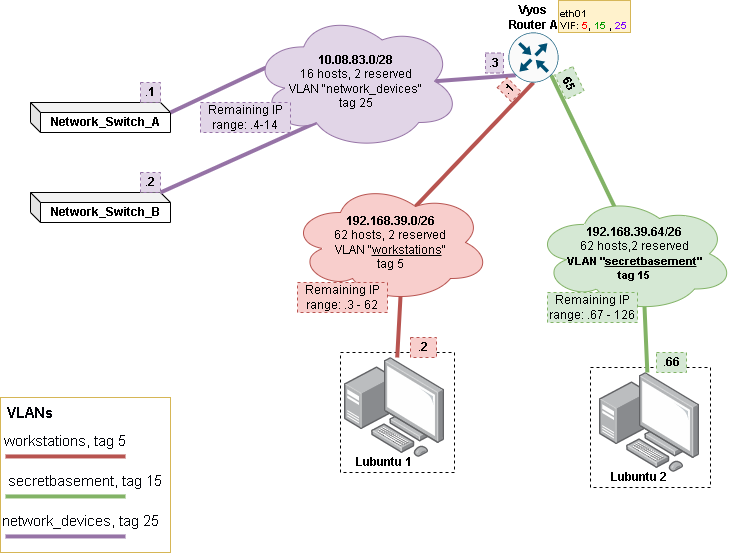

The diagram above was exported from draw.io. Its source (the exported page's mxGraphModel, read from the mxfile embedded in the PNG):
<mxGraphModel dx="1434" dy="844" grid="1" gridSize="10" guides="1" tooltips="1" connect="1" arrows="1" fold="1" page="1" pageScale="2" pageWidth="827" pageHeight="1169" math="0" shadow="0">
  <root>
    <mxCell id="0" />
    <mxCell id="1" parent="0" />
    <mxCell id="RKF8hU4bh8IdU2Sd-XTv-1" value="" style="rounded=0;whiteSpace=wrap;html=1;labelBorderColor=none;fillStyle=auto;strokeColor=#d6b656;fontSize=15;fillColor=none;" parent="1" vertex="1">
      <mxGeometry x="280" y="545" width="170" height="155" as="geometry" />
    </mxCell>
    <mxCell id="RKF8hU4bh8IdU2Sd-XTv-2" value="" style="rounded=0;whiteSpace=wrap;html=1;textOpacity=0;fillColor=none;dashed=1;" parent="1" vertex="1">
      <mxGeometry x="870" y="515" width="120" height="120" as="geometry" />
    </mxCell>
    <mxCell id="RKF8hU4bh8IdU2Sd-XTv-3" value="" style="rounded=0;whiteSpace=wrap;html=1;textOpacity=0;fillColor=none;dashed=1;" parent="1" vertex="1">
      <mxGeometry x="620" y="500" width="114" height="120" as="geometry" />
    </mxCell>
    <mxCell id="RKF8hU4bh8IdU2Sd-XTv-4" value="" style="points=[];aspect=fixed;html=1;align=center;shadow=0;dashed=0;image;image=img/lib/allied_telesis/computer_and_terminals/Personal_Computer_with_Server.svg;" parent="1" vertex="1">
      <mxGeometry x="624" y="505" width="100" height="100" as="geometry" />
    </mxCell>
    <mxCell id="RKF8hU4bh8IdU2Sd-XTv-5" value="Lubuntu 1" style="text;strokeColor=none;align=center;fillColor=none;html=1;verticalAlign=middle;whiteSpace=wrap;rounded=0;fontStyle=1" parent="1" vertex="1">
      <mxGeometry x="634" y="595" width="60" height="30" as="geometry" />
    </mxCell>
    <mxCell id="RKF8hU4bh8IdU2Sd-XTv-6" value="" style="points=[];aspect=fixed;html=1;align=center;shadow=0;dashed=0;image;image=img/lib/allied_telesis/computer_and_terminals/Personal_Computer_with_Server.svg;" parent="1" vertex="1">
      <mxGeometry x="879" y="520" width="100" height="100" as="geometry" />
    </mxCell>
    <mxCell id="RKF8hU4bh8IdU2Sd-XTv-7" value="Lubuntu 2" style="text;strokeColor=none;align=center;fillColor=none;html=1;verticalAlign=middle;whiteSpace=wrap;rounded=0;fontStyle=1" parent="1" vertex="1">
      <mxGeometry x="889" y="610" width="60" height="30" as="geometry" />
    </mxCell>
    <mxCell id="RKF8hU4bh8IdU2Sd-XTv-8" value="Network_Switch_A" style="shape=cube;whiteSpace=wrap;html=1;boundedLbl=1;backgroundOutline=1;darkOpacity=0.05;darkOpacity2=0.1;direction=east;size=10;fontStyle=1" parent="1" vertex="1">
      <mxGeometry x="310" y="250" width="140" height="30" as="geometry" />
    </mxCell>
    <mxCell id="RKF8hU4bh8IdU2Sd-XTv-9" value="Network_Switch_B" style="shape=cube;whiteSpace=wrap;html=1;boundedLbl=1;backgroundOutline=1;darkOpacity=0.05;darkOpacity2=0.1;direction=east;size=10;fontStyle=1" parent="1" vertex="1">
      <mxGeometry x="310" y="340" width="140" height="30" as="geometry" />
    </mxCell>
    <mxCell id="RKF8hU4bh8IdU2Sd-XTv-10" value="" style="endArrow=none;html=1;rounded=0;" parent="1" source="RKF8hU4bh8IdU2Sd-XTv-8" edge="1">
      <mxGeometry width="50" height="50" relative="1" as="geometry">
        <mxPoint x="450" y="265" as="sourcePoint" />
        <mxPoint x="450" y="271.3636363636364" as="targetPoint" />
      </mxGeometry>
    </mxCell>
    <mxCell id="RKF8hU4bh8IdU2Sd-XTv-11" value=".&lt;b&gt;2&lt;/b&gt;" style="text;strokeColor=#b85450;align=center;fillColor=#f8cecc;html=1;verticalAlign=middle;whiteSpace=wrap;rounded=0;dashed=1;fontSize=12;" parent="1" vertex="1">
      <mxGeometry x="690" y="485" width="26" height="20" as="geometry" />
    </mxCell>
    <mxCell id="RKF8hU4bh8IdU2Sd-XTv-12" value=".&lt;b&gt;66&lt;/b&gt;" style="text;strokeColor=#82b366;align=center;fillColor=#d5e8d4;html=1;verticalAlign=middle;whiteSpace=wrap;rounded=0;dashed=1;fontSize=12;" parent="1" vertex="1">
      <mxGeometry x="936" y="500" width="30" height="20" as="geometry" />
    </mxCell>
    <mxCell id="RKF8hU4bh8IdU2Sd-XTv-13" style="rounded=0;orthogonalLoop=1;jettySize=auto;html=1;exitX=0.145;exitY=0.855;exitDx=0;exitDy=0;exitPerimeter=0;entryX=0.875;entryY=0.5;entryDx=0;entryDy=0;entryPerimeter=0;endArrow=none;endFill=0;fillColor=#e1d5e7;strokeColor=#9673a6;strokeWidth=4;" parent="1" source="RKF8hU4bh8IdU2Sd-XTv-16" target="RKF8hU4bh8IdU2Sd-XTv-22" edge="1">
      <mxGeometry relative="1" as="geometry" />
    </mxCell>
    <mxCell id="RKF8hU4bh8IdU2Sd-XTv-14" style="edgeStyle=none;rounded=0;orthogonalLoop=1;jettySize=auto;html=1;exitX=0.5;exitY=1;exitDx=0;exitDy=0;exitPerimeter=0;entryX=0.625;entryY=0.2;entryDx=0;entryDy=0;entryPerimeter=0;endArrow=none;endFill=0;fillColor=#f8cecc;strokeColor=#b85450;strokeWidth=4;" parent="1" source="RKF8hU4bh8IdU2Sd-XTv-16" target="RKF8hU4bh8IdU2Sd-XTv-24" edge="1">
      <mxGeometry relative="1" as="geometry" />
    </mxCell>
    <mxCell id="RKF8hU4bh8IdU2Sd-XTv-15" style="edgeStyle=none;rounded=0;orthogonalLoop=1;jettySize=auto;html=1;exitX=0.855;exitY=0.8555;exitDx=0;exitDy=0;exitPerimeter=0;entryX=0.4;entryY=0.1;entryDx=0;entryDy=0;entryPerimeter=0;endArrow=none;endFill=0;fillColor=#d5e8d4;strokeColor=#82b366;strokeWidth=4;" parent="1" source="RKF8hU4bh8IdU2Sd-XTv-16" target="RKF8hU4bh8IdU2Sd-XTv-26" edge="1">
      <mxGeometry relative="1" as="geometry" />
    </mxCell>
    <mxCell id="RKF8hU4bh8IdU2Sd-XTv-16" value="" style="sketch=0;points=[[0.5,0,0],[1,0.5,0],[0.5,1,0],[0,0.5,0],[0.145,0.145,0],[0.8555,0.145,0],[0.855,0.8555,0],[0.145,0.855,0]];verticalLabelPosition=bottom;html=1;verticalAlign=top;aspect=fixed;align=center;pointerEvents=1;shape=mxgraph.cisco19.rect;prIcon=router;fillColor=#FAFAFA;strokeColor=#005073;" parent="1" vertex="1">
      <mxGeometry x="788" y="180" width="50" height="50" as="geometry" />
    </mxCell>
    <mxCell id="RKF8hU4bh8IdU2Sd-XTv-17" value="Vyos Router A" style="text;strokeColor=none;align=center;fillColor=none;html=1;verticalAlign=middle;whiteSpace=wrap;rounded=0;fontStyle=1" parent="1" vertex="1">
      <mxGeometry x="783" y="150" width="60" height="30" as="geometry" />
    </mxCell>
    <mxCell id="RKF8hU4bh8IdU2Sd-XTv-20" style="edgeStyle=none;rounded=0;orthogonalLoop=1;jettySize=auto;html=1;exitX=0.07;exitY=0.4;exitDx=0;exitDy=0;exitPerimeter=0;entryX=0;entryY=0;entryDx=0;entryDy=0;endArrow=none;endFill=0;strokeWidth=4;fillColor=#e1d5e7;strokeColor=#9673a6;" parent="1" source="RKF8hU4bh8IdU2Sd-XTv-22" edge="1">
      <mxGeometry relative="1" as="geometry">
        <mxPoint x="450" y="260" as="targetPoint" />
      </mxGeometry>
    </mxCell>
    <mxCell id="RKF8hU4bh8IdU2Sd-XTv-21" style="edgeStyle=none;rounded=0;orthogonalLoop=1;jettySize=auto;html=1;exitX=0.31;exitY=0.8;exitDx=0;exitDy=0;exitPerimeter=0;entryX=0;entryY=0;entryDx=130;entryDy=0;entryPerimeter=0;endArrow=none;endFill=0;fillColor=#e1d5e7;strokeColor=#9673a6;strokeWidth=4;" parent="1" source="RKF8hU4bh8IdU2Sd-XTv-22" target="RKF8hU4bh8IdU2Sd-XTv-9" edge="1">
      <mxGeometry relative="1" as="geometry" />
    </mxCell>
    <mxCell id="RKF8hU4bh8IdU2Sd-XTv-22" value="&lt;b&gt;10.08.83.0/28&lt;br&gt;&lt;/b&gt;16 hosts, 2 reserved&lt;br&gt;VLAN &quot;network_devices&quot;&lt;br&gt;tag 25" style="ellipse;shape=cloud;whiteSpace=wrap;html=1;labelBorderColor=none;fillStyle=auto;strokeColor=#9673a6;fillColor=#e1d5e7;fontStyle=0" parent="1" vertex="1">
      <mxGeometry x="531" y="160" width="209" height="137.5" as="geometry" />
    </mxCell>
    <mxCell id="RKF8hU4bh8IdU2Sd-XTv-23" style="edgeStyle=none;rounded=0;orthogonalLoop=1;jettySize=auto;html=1;exitX=0.55;exitY=0.95;exitDx=0;exitDy=0;exitPerimeter=0;endArrow=none;endFill=0;strokeWidth=4;strokeColor=#b85450;fillColor=#f8cecc;" parent="1" source="RKF8hU4bh8IdU2Sd-XTv-24" target="RKF8hU4bh8IdU2Sd-XTv-4" edge="1">
      <mxGeometry relative="1" as="geometry">
        <mxPoint x="690" y="490" as="targetPoint" />
      </mxGeometry>
    </mxCell>
    <mxCell id="RKF8hU4bh8IdU2Sd-XTv-24" value="&lt;b&gt;192.168.39.0/26&lt;br style=&quot;border-color: var(--border-color);&quot;&gt;&lt;/b&gt;&lt;span style=&quot;border-color: var(--border-color);&quot;&gt;62 hosts, 2 reserved&lt;/span&gt;&lt;br style=&quot;border-color: var(--border-color); font-weight: 700;&quot;&gt;&lt;span style=&quot;border-color: var(--border-color);&quot;&gt;VLAN &quot;&lt;u style=&quot;border-color: var(--border-color);&quot;&gt;workstations&lt;/u&gt;&quot;&lt;br style=&quot;border-color: var(--border-color);&quot;&gt;tag 5&lt;/span&gt;&lt;span style=&quot;font-size: 11px; font-weight: 700;&quot;&gt;&lt;br&gt;&lt;/span&gt;" style="ellipse;shape=cloud;whiteSpace=wrap;html=1;labelBorderColor=none;fillStyle=auto;strokeColor=#b85450;fillColor=#f8cecc;" parent="1" vertex="1">
      <mxGeometry x="570" y="330" width="200" height="120" as="geometry" />
    </mxCell>
    <mxCell id="RKF8hU4bh8IdU2Sd-XTv-25" style="edgeStyle=none;rounded=0;orthogonalLoop=1;jettySize=auto;html=1;exitX=0.55;exitY=0.95;exitDx=0;exitDy=0;exitPerimeter=0;endArrow=none;endFill=0;strokeWidth=4;strokeColor=#82b366;fillColor=#d5e8d4;" parent="1" source="RKF8hU4bh8IdU2Sd-XTv-26" target="RKF8hU4bh8IdU2Sd-XTv-6" edge="1">
      <mxGeometry relative="1" as="geometry" />
    </mxCell>
    <mxCell id="RKF8hU4bh8IdU2Sd-XTv-26" value="&lt;font style=&quot;font-size: 12px;&quot;&gt;&lt;b style=&quot;border-color: var(--border-color);&quot;&gt;192.168.39.64/26&lt;br style=&quot;border-color: var(--border-color); font-size: 11px;&quot;&gt;&lt;/b&gt;&lt;span style=&quot;font-weight: normal;&quot;&gt;62 hosts,2 reserved&lt;br style=&quot;border-color: var(--border-color); font-size: 11px;&quot;&gt;&lt;/span&gt;&lt;span style=&quot;border-color: var(--border-color); font-size: 11px;&quot;&gt;VLAN &quot;&lt;u style=&quot;border-color: var(--border-color);&quot;&gt;secretbasement&lt;/u&gt;&quot;&lt;br style=&quot;border-color: var(--border-color);&quot;&gt;tag 15&lt;/span&gt;&lt;span style=&quot;font-weight: normal;&quot;&gt;&lt;br&gt;&lt;/span&gt;&lt;/font&gt;" style="ellipse;shape=cloud;whiteSpace=wrap;html=1;labelBorderColor=none;fillStyle=auto;strokeColor=#82b366;fillColor=#d5e8d4;fontStyle=1" parent="1" vertex="1">
      <mxGeometry x="814" y="342.5" width="200" height="117.5" as="geometry" />
    </mxCell>
    <mxCell id="RKF8hU4bh8IdU2Sd-XTv-27" style="edgeStyle=none;rounded=0;orthogonalLoop=1;jettySize=auto;html=1;endArrow=none;endFill=0;strokeWidth=4;strokeColor=#b85450;fillColor=#f8cecc;" parent="1" edge="1">
      <mxGeometry relative="1" as="geometry">
        <mxPoint x="405" y="603.95" as="sourcePoint" />
        <mxPoint x="285.00270270270244" y="603.95" as="targetPoint" />
      </mxGeometry>
    </mxCell>
    <mxCell id="RKF8hU4bh8IdU2Sd-XTv-28" value="&lt;font color=&quot;#020308&quot; style=&quot;font-size: 15px;&quot;&gt;VLANs&lt;/font&gt;" style="text;strokeColor=none;align=center;fillColor=none;html=1;verticalAlign=middle;whiteSpace=wrap;rounded=0;fontSize=15;fontColor=#3355FF;fontStyle=1" parent="1" vertex="1">
      <mxGeometry x="280" y="545" width="60" height="30" as="geometry" />
    </mxCell>
    <mxCell id="RKF8hU4bh8IdU2Sd-XTv-29" value="workstations, tag 5" style="text;strokeColor=none;align=center;fillColor=none;html=1;verticalAlign=middle;whiteSpace=wrap;rounded=0;fontSize=15;fontColor=#020308;" parent="1" vertex="1">
      <mxGeometry x="280" y="580" width="130" height="15" as="geometry" />
    </mxCell>
    <mxCell id="RKF8hU4bh8IdU2Sd-XTv-30" style="edgeStyle=none;rounded=0;orthogonalLoop=1;jettySize=auto;html=1;endArrow=none;endFill=0;strokeWidth=4;strokeColor=#82b366;fillColor=#d5e8d4;" parent="1" edge="1">
      <mxGeometry relative="1" as="geometry">
        <mxPoint x="405" y="643.95" as="sourcePoint" />
        <mxPoint x="285.00270270270244" y="643.95" as="targetPoint" />
      </mxGeometry>
    </mxCell>
    <mxCell id="RKF8hU4bh8IdU2Sd-XTv-31" value="secretbasement, tag 15" style="text;strokeColor=none;align=center;fillColor=none;html=1;verticalAlign=middle;whiteSpace=wrap;rounded=0;fontSize=15;fontColor=#020308;" parent="1" vertex="1">
      <mxGeometry x="280" y="620" width="170" height="15" as="geometry" />
    </mxCell>
    <mxCell id="RKF8hU4bh8IdU2Sd-XTv-32" style="edgeStyle=none;rounded=0;orthogonalLoop=1;jettySize=auto;html=1;endArrow=none;endFill=0;strokeWidth=4;strokeColor=#9673a6;fillColor=#e1d5e7;" parent="1" edge="1">
      <mxGeometry relative="1" as="geometry">
        <mxPoint x="405" y="683.95" as="sourcePoint" />
        <mxPoint x="285.00270270270244" y="683.95" as="targetPoint" />
      </mxGeometry>
    </mxCell>
    <mxCell id="RKF8hU4bh8IdU2Sd-XTv-33" value="network_devices, tag 25" style="text;strokeColor=none;align=center;fillColor=none;html=1;verticalAlign=middle;whiteSpace=wrap;rounded=0;fontSize=15;fontColor=#020308;" parent="1" vertex="1">
      <mxGeometry x="280" y="660" width="160" height="15" as="geometry" />
    </mxCell>
    <mxCell id="RKF8hU4bh8IdU2Sd-XTv-34" value=".&lt;b&gt;&lt;font style=&quot;font-size: 12px;&quot;&gt;2&lt;/font&gt;&lt;/b&gt;" style="text;strokeColor=#9673a6;align=center;fillColor=#e1d5e7;html=1;verticalAlign=middle;whiteSpace=wrap;rounded=0;dashed=1;fontSize=10;" parent="1" vertex="1">
      <mxGeometry x="420" y="320" width="20" height="20" as="geometry" />
    </mxCell>
    <mxCell id="RKF8hU4bh8IdU2Sd-XTv-35" value=".&lt;font style=&quot;font-size: 12px;&quot;&gt;&lt;b&gt;1&lt;/b&gt;&lt;/font&gt;" style="text;strokeColor=#9673a6;align=center;fillColor=#e1d5e7;html=1;verticalAlign=middle;whiteSpace=wrap;rounded=0;dashed=1;fontSize=10;" parent="1" vertex="1">
      <mxGeometry x="420" y="230" width="20" height="20" as="geometry" />
    </mxCell>
    <mxCell id="RKF8hU4bh8IdU2Sd-XTv-36" value=".&lt;font style=&quot;font-size: 12px;&quot;&gt;&lt;b&gt;3&lt;/b&gt;&lt;/font&gt;" style="text;strokeColor=#9673a6;align=center;fillColor=#e1d5e7;html=1;verticalAlign=middle;whiteSpace=wrap;rounded=0;dashed=1;fontSize=10;" parent="1" vertex="1">
      <mxGeometry x="765" y="200.51" width="18" height="20" as="geometry" />
    </mxCell>
    <mxCell id="RKF8hU4bh8IdU2Sd-XTv-37" value=".&lt;font style=&quot;font-size: 12px;&quot;&gt;&lt;b&gt;1&lt;/b&gt;&lt;/font&gt;" style="text;strokeColor=#b85450;align=center;fillColor=#f8cecc;html=1;verticalAlign=middle;whiteSpace=wrap;rounded=0;dashed=1;fontSize=10;rotation=-45;" parent="1" vertex="1">
      <mxGeometry x="781.8" y="227.2" width="14" height="20" as="geometry" />
    </mxCell>
    <mxCell id="RKF8hU4bh8IdU2Sd-XTv-38" value=".&lt;b style=&quot;font-size: 12px;&quot;&gt;65&lt;/b&gt;" style="text;strokeColor=#82b366;align=center;fillColor=#d5e8d4;html=1;verticalAlign=middle;whiteSpace=wrap;rounded=0;dashed=1;fontSize=10;rotation=65;" parent="1" vertex="1">
      <mxGeometry x="835.41" y="220.51" width="27" height="20" as="geometry" />
    </mxCell>
    <mxCell id="TA5EwwFEfKLULi9zCZub-3" value="Remaining IP range: .3 - 62" style="text;strokeColor=#b85450;align=center;fillColor=#f8cecc;html=1;verticalAlign=middle;whiteSpace=wrap;rounded=0;dashed=1;fontSize=12;" parent="1" vertex="1">
      <mxGeometry x="577" y="430" width="90" height="30" as="geometry" />
    </mxCell>
    <mxCell id="TA5EwwFEfKLULi9zCZub-4" value="Remaining IP range: .67 - 126" style="text;strokeColor=#82b366;align=center;fillColor=#d5e8d4;html=1;verticalAlign=middle;whiteSpace=wrap;rounded=0;dashed=1;fontSize=12;" parent="1" vertex="1">
      <mxGeometry x="827" y="440" width="90" height="30" as="geometry" />
    </mxCell>
    <mxCell id="TA5EwwFEfKLULi9zCZub-5" value="Remaining IP range: .4-14" style="text;strokeColor=#9673a6;align=center;fillColor=#e1d5e7;html=1;verticalAlign=middle;whiteSpace=wrap;rounded=0;dashed=1;fontSize=12;" parent="1" vertex="1">
      <mxGeometry x="480" y="250" width="90" height="30" as="geometry" />
    </mxCell>
    <mxCell id="QRrrhcHQcgXPrLChCnhV-1" value="eth01&lt;br&gt;VIF: &lt;font color=&quot;#ff0000&quot;&gt;5&lt;/font&gt;&lt;font color=&quot;#020308&quot;&gt;, &lt;/font&gt;&lt;font color=&quot;#009900&quot;&gt;15&lt;/font&gt;&lt;font color=&quot;#020308&quot;&gt;&amp;nbsp;, &lt;/font&gt;&lt;font color=&quot;#7f00ff&quot;&gt;25&lt;/font&gt;" style="text;strokeColor=#d6b656;align=left;fillColor=#fff2cc;html=1;verticalAlign=top;whiteSpace=wrap;rounded=0;rotation=0;fontStyle=1;fontSize=10;" parent="1" vertex="1">
      <mxGeometry x="838" y="148.01" width="72" height="31.99" as="geometry" />
    </mxCell>
  </root>
</mxGraphModel>